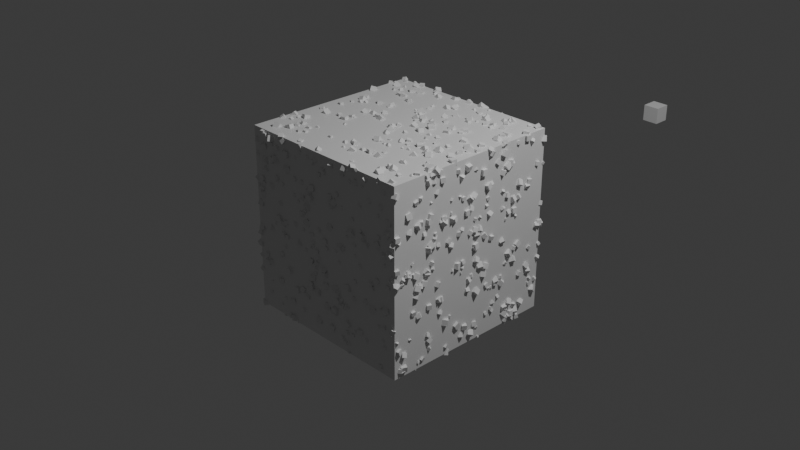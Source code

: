 # Source: Geometry_node_learning.blend  (saved by Blender 4.3.34; exported with 4.5.12 LTS)
import bpy
from mathutils import Matrix  # noqa: F401  (used for matrix-valued properties, if any)

bpy.ops.wm.read_factory_settings(use_empty=True)
scene = bpy.context.scene
scene.name = 'Scene'

# ---- collections
col_collection = bpy.data.collections.new('Collection'); scene.collection.children.link(col_collection)

# ---- materials (node trees are filled in below, after node groups)
mat_material = bpy.data.materials.new('Material')
mat_material.alpha_threshold = 0.0
mat_material.roughness = 0.5
mat_material.line_color = (0.0, 0.0, 0.0, 1.0)

# ---- node groups
ng_geometry_nodes = bpy.data.node_groups.new('Geometry Nodes', 'GeometryNodeTree')
_s = ng_geometry_nodes.interface.new_socket(name='Geometry', in_out='OUTPUT', socket_type='NodeSocketGeometry')
_s = ng_geometry_nodes.interface.new_socket(name='Geometry', in_out='INPUT', socket_type='NodeSocketGeometry')
ng_geometry_nodes.is_modifier = True
# nodes of 'Geometry Nodes' reference scene objects; filled in after objects exist

# ---- material node trees
mat_material.use_nodes = True; mat_material.node_tree.nodes.clear()
_N = mat_material.node_tree.nodes; _L = mat_material.node_tree.links
n0 = _N.new('ShaderNodeOutputMaterial'); n0.name = 'Material Output'; n0.location = (300, 300)
n1 = _N.new('ShaderNodeBsdfPrincipled'); n1.name = 'Principled BSDF'; n1.location = (10, 300)
n1.inputs[3].default_value = 1.45
_L.new(n1.outputs[0], n0.inputs[0])
n0.is_active_output = True

# ---- world
world_world = bpy.data.worlds.new('World'); scene.world = world_world
world_world.use_nodes = True; world_world.node_tree.nodes.clear()
_N = world_world.node_tree.nodes; _L = world_world.node_tree.links
n0 = _N.new('ShaderNodeOutputWorld'); n0.name = 'World Output'; n0.location = (300, 300)
n1 = _N.new('ShaderNodeBackground'); n1.name = 'Background'; n1.location = (10, 300)
n1.inputs[0].default_value = (0.05088, 0.05088, 0.05088, 1.0)
_L.new(n1.outputs[0], n0.inputs[0])
n0.is_active_output = True
world_world.color = (0.05088, 0.05088, 0.05088)
world_world.sun_shadow_jitter_overblur = 0.0

# ---- cameras
cam_camera = bpy.data.cameras.new('Camera')
cam_camera.clip_end = 100.0
cam_camera.ortho_scale = 7.314

# ---- lights
light_light = bpy.data.lights.new('Light', 'POINT')
light_light.energy = 1000.0
light_light.shadow_soft_size = 0.1

# ---- meshes
me_cube = bpy.data.meshes.new('Cube')
me_cube.from_pydata([(1.0, 1.0, 1.0), (1.0, 1.0, -1.0), (1.0, -1.0, 1.0), (1.0, -1.0, -1.0), (-1.0, 1.0, 1.0), (-1.0, 1.0, -1.0), (-1.0, -1.0, 1.0), (-1.0, -1.0, -1.0)], [], [(0, 4, 6, 2), (3, 2, 6, 7), (7, 6, 4, 5), (5, 1, 3, 7), (1, 0, 2, 3), (5, 4, 0, 1)])
_uv = me_cube.uv_layers.new(name='UVMap')
_uv.uv.foreach_set('vector', [0.625, 0.5, 0.875, 0.5, 0.875, 0.75, 0.625, 0.75, 0.375, 0.75, 0.625, 0.75, 0.625, 1.0, 0.375, 1.0, 0.375, 0.0, 0.625, 0.0, 0.625, 0.25, 0.375, 0.25, 0.125, 0.5, 0.375, 0.5, 0.375, 0.75, 0.125, 0.75, 0.375, 0.5, 0.625, 0.5, 0.625, 0.75, 0.375, 0.75, 0.375, 0.25, 0.625, 0.25, 0.625, 0.5, 0.375, 0.5])
me_cube.materials.append(mat_material)
me_cube.use_mirror_vertex_groups = False
me_cube.update()
me_cube_001 = bpy.data.meshes.new('Cube.001')
me_cube_001.from_pydata([(-0.1, -0.1, -0.1), (-0.1, -0.1, 0.1), (-0.1, 0.1, -0.1), (-0.1, 0.1, 0.1), (0.1, -0.1, -0.1), (0.1, -0.1, 0.1), (0.1, 0.1, -0.1), (0.1, 0.1, 0.1)], [], [(0, 1, 3, 2), (2, 3, 7, 6), (6, 7, 5, 4), (4, 5, 1, 0), (2, 6, 4, 0), (7, 3, 1, 5)])
_uv = me_cube_001.uv_layers.new(name='UVMap')
_uv.uv.foreach_set('vector', [0.375, 0.0, 0.625, 0.0, 0.625, 0.25, 0.375, 0.25, 0.375, 0.25, 0.625, 0.25, 0.625, 0.5, 0.375, 0.5, 0.375, 0.5, 0.625, 0.5, 0.625, 0.75, 0.375, 0.75, 0.375, 0.75, 0.625, 0.75, 0.625, 1.0, 0.375, 1.0, 0.125, 0.5, 0.375, 0.5, 0.375, 0.75, 0.125, 0.75, 0.625, 0.5, 0.875, 0.5, 0.875, 0.75, 0.625, 0.75])
me_cube_001.update()

# ---- objects
ob_cube = bpy.data.objects.new('Cube', me_cube)
ob_light = bpy.data.objects.new('Light', light_light)
ob_camera = bpy.data.objects.new('Camera', cam_camera)
ob_cube_001 = bpy.data.objects.new('Cube.001', me_cube_001)
_N = ng_geometry_nodes.nodes; _L = ng_geometry_nodes.links
n0 = _N.new('NodeGroupInput'); n0.name = 'Group Input'; n0.location = (-997, 21)
n1 = _N.new('NodeGroupOutput'); n1.name = 'Group Output'; n1.location = (460, -2)
n2 = _N.new('GeometryNodeDistributePointsOnFaces'); n2.name = 'Distribute Points on Faces'; n2.location = (-760, -77)
n2.inputs[4].default_value = 50.0
n3 = _N.new('GeometryNodeJoinGeometry'); n3.name = 'Join Geometry'; n3.location = (94, 43)
n4 = _N.new('GeometryNodeInstanceOnPoints'); n4.name = 'Instance on Points'; n4.location = (-99, -71)
n5 = _N.new('GeometryNodeObjectInfo'); n5.name = 'Object Info'; n5.location = (-554, -123)
n5.inputs[0].default_value = ob_cube_001
n6 = _N.new('FunctionNodeRandomValue'); n6.name = 'Random Value'; n6.location = (-549, -342)
n6.data_type = 'FLOAT_VECTOR'
n6.inputs[1].default_value = (6.283, 6.283, 6.283)
n7 = _N.new('FunctionNodeRandomValue'); n7.name = 'Random Value.001'; n7.location = (-315, -360)
n7.inputs[1].default_value = (6.283, 6.283, 6.283)
n7.inputs[2].default_value = 0.11
n7.inputs[3].default_value = 0.31
_L.new(n3.outputs[0], n1.inputs[0])
_L.new(n0.outputs[0], n2.inputs[0])
_L.new(n4.outputs[0], n3.inputs[0])
_L.new(n0.outputs[0], n3.inputs[0])
_L.new(n2.outputs[0], n4.inputs[0])
_L.new(n5.outputs[4], n4.inputs[2])
_L.new(n6.outputs[0], n4.inputs[5])
_L.new(n7.outputs[1], n4.inputs[6])
n1.is_active_output = True

# ---- transforms, parenting, visibility, modifiers, constraints
ob_cube.location = (0.0, 0.0, 0.0)
ob_cube.lock_rotations_4d = False
ob_cube.empty_display_type = 'ARROWS'
ob_cube.lineart.crease_threshold = 0.0
_m = ob_cube.modifiers.new('GeometryNodes', 'NODES')
_m.node_group = ng_geometry_nodes
ob_light.location = (4.076, 1.005, 5.904)
ob_light.rotation_euler = (0.6503, 0.05522, 1.866)
ob_light.lock_rotations_4d = False
ob_light.empty_display_type = 'ARROWS'
ob_light.color = (0.0, 0.0, 0.0, 0.0)
ob_light.lineart.crease_threshold = 0.0
ob_camera.location = (7.359, -6.926, 4.958)
ob_camera.rotation_euler = (1.109, 0.0, 0.8149)
ob_camera.lock_rotations_4d = False
ob_camera.empty_display_type = 'ARROWS'
ob_camera.color = (0.0, 0.0, 0.0, 0.0)
ob_camera.display_type = 'WIRE'
ob_camera.lineart.crease_threshold = 0.0
ob_cube_001.location = (0.0, 4.42, 0.0)

# ---- collection membership
col_collection.objects.link(ob_cube)
col_collection.objects.link(ob_light)
col_collection.objects.link(ob_camera)
col_collection.objects.link(ob_cube_001)

# ---- scene / render settings (as saved in the file)
scene.camera = ob_camera
scene.frame_start = 1; scene.frame_end = 250; scene.frame_set(1)
scene.render.engine = 'BLENDER_EEVEE_NEXT'
bpy.context.view_layer.update()

